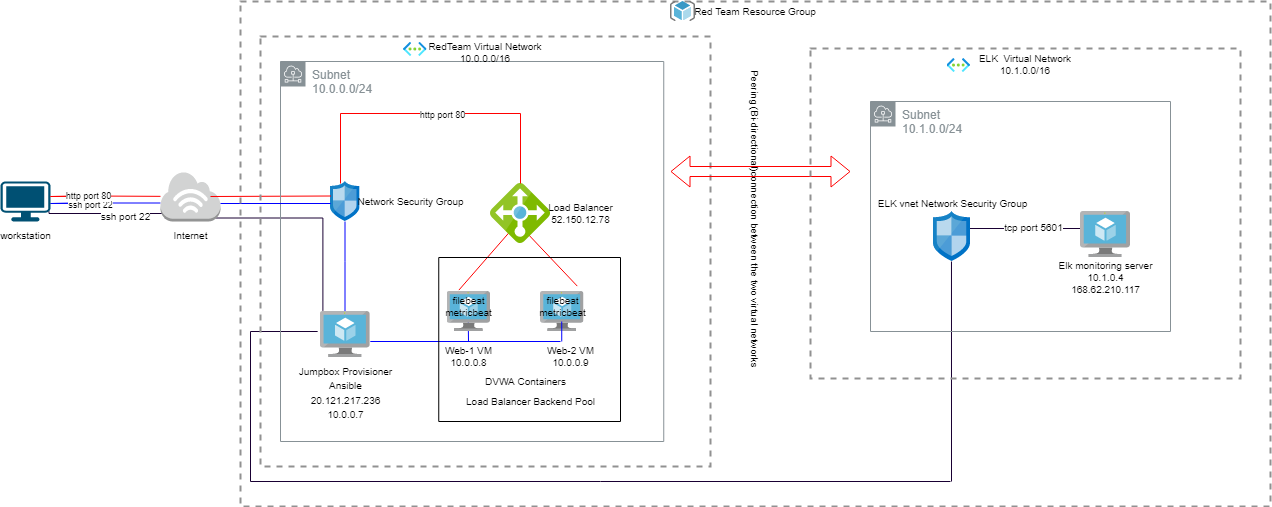

The diagram above was exported from draw.io. Its source (the exported page's mxGraphModel, read from the mxfile embedded in the PNG):
<mxGraphModel dx="1038" dy="521" grid="1" gridSize="10" guides="1" tooltips="1" connect="1" arrows="0" fold="1" page="1" pageScale="1" pageWidth="1169" pageHeight="827" math="0" shadow="0">
  <root>
    <mxCell id="WIyWlLk6GJQsqaUBKTNV-0" />
    <mxCell id="WIyWlLk6GJQsqaUBKTNV-1" parent="WIyWlLk6GJQsqaUBKTNV-0" />
    <mxCell id="RhKeg5QK5IYTIDfsnDYd-3" style="edgeStyle=none;rounded=0;orthogonalLoop=1;jettySize=auto;html=1;endArrow=none;endFill=0;strokeColor=#0000FF;" edge="1" parent="WIyWlLk6GJQsqaUBKTNV-1">
      <mxGeometry relative="1" as="geometry">
        <mxPoint x="170" y="231.5" as="targetPoint" />
        <mxPoint x="100" y="231.5" as="sourcePoint" />
        <Array as="points">
          <mxPoint x="60" y="232" />
          <mxPoint x="100" y="231.5" />
        </Array>
      </mxGeometry>
    </mxCell>
    <mxCell id="RhKeg5QK5IYTIDfsnDYd-5" value="ssh port 22" style="edgeLabel;html=1;align=center;verticalAlign=middle;resizable=0;points=[];fontSize=9;" vertex="1" connectable="0" parent="RhKeg5QK5IYTIDfsnDYd-3">
      <mxGeometry x="0.0509" y="-1" relative="1" as="geometry">
        <mxPoint y="1" as="offset" />
      </mxGeometry>
    </mxCell>
    <mxCell id="HmD7pO5ddMhfqN_pofqb-0" value="&lt;font style=&quot;font-size: 10px&quot;&gt;workstation&lt;/font&gt;" style="points=[[0.03,0.03,0],[0.5,0,0],[0.97,0.03,0],[1,0.4,0],[0.97,0.745,0],[0.5,1,0],[0.03,0.745,0],[0,0.4,0]];verticalLabelPosition=bottom;sketch=0;html=1;verticalAlign=top;aspect=fixed;align=center;pointerEvents=1;shape=mxgraph.cisco19.workstation;fillColor=#005073;strokeColor=none;" parent="WIyWlLk6GJQsqaUBKTNV-1" vertex="1">
      <mxGeometry x="10" y="210" width="50" height="40" as="geometry" />
    </mxCell>
    <mxCell id="RhKeg5QK5IYTIDfsnDYd-17" style="edgeStyle=orthogonalEdgeStyle;rounded=0;orthogonalLoop=1;jettySize=auto;html=1;fontSize=10;endArrow=none;endFill=0;strokeColor=#0000FF;" edge="1" parent="WIyWlLk6GJQsqaUBKTNV-1">
      <mxGeometry relative="1" as="geometry">
        <mxPoint x="354.5" y="340" as="targetPoint" />
        <mxPoint x="354.5" y="250" as="sourcePoint" />
        <Array as="points">
          <mxPoint x="355" y="290" />
          <mxPoint x="355" y="290" />
        </Array>
      </mxGeometry>
    </mxCell>
    <mxCell id="RhKeg5QK5IYTIDfsnDYd-26" style="edgeStyle=orthogonalEdgeStyle;rounded=0;orthogonalLoop=1;jettySize=auto;html=1;fontSize=10;endArrow=none;endFill=0;strokeColor=#0000FF;" edge="1" parent="WIyWlLk6GJQsqaUBKTNV-1">
      <mxGeometry relative="1" as="geometry">
        <mxPoint x="477.76" y="350" as="targetPoint" />
        <mxPoint x="478" y="370" as="sourcePoint" />
      </mxGeometry>
    </mxCell>
    <mxCell id="RhKeg5QK5IYTIDfsnDYd-27" style="edgeStyle=orthogonalEdgeStyle;rounded=0;orthogonalLoop=1;jettySize=auto;html=1;fontSize=10;endArrow=none;endFill=0;strokeColor=#0000FF;" edge="1" parent="WIyWlLk6GJQsqaUBKTNV-1">
      <mxGeometry relative="1" as="geometry">
        <mxPoint x="379.8" y="370" as="targetPoint" />
        <mxPoint x="570" y="370" as="sourcePoint" />
      </mxGeometry>
    </mxCell>
    <mxCell id="RhKeg5QK5IYTIDfsnDYd-33" style="edgeStyle=none;rounded=0;orthogonalLoop=1;jettySize=auto;html=1;fontSize=10;endArrow=none;endFill=0;strokeColor=#FF0000;exitX=0.273;exitY=-0.035;exitDx=0;exitDy=0;exitPerimeter=0;" edge="1" parent="WIyWlLk6GJQsqaUBKTNV-1" source="RhKeg5QK5IYTIDfsnDYd-20">
      <mxGeometry relative="1" as="geometry">
        <mxPoint x="528.26" y="250" as="targetPoint" />
        <mxPoint x="448.26" y="320" as="sourcePoint" />
      </mxGeometry>
    </mxCell>
    <mxCell id="RhKeg5QK5IYTIDfsnDYd-35" style="edgeStyle=none;rounded=0;orthogonalLoop=1;jettySize=auto;html=1;fontSize=10;endArrow=none;endFill=0;strokeColor=#FF0000;exitX=0.846;exitY=-0.135;exitDx=0;exitDy=0;exitPerimeter=0;" edge="1" parent="WIyWlLk6GJQsqaUBKTNV-1" source="RhKeg5QK5IYTIDfsnDYd-21">
      <mxGeometry relative="1" as="geometry">
        <mxPoint x="535" y="260" as="targetPoint" />
        <mxPoint x="585" y="300" as="sourcePoint" />
      </mxGeometry>
    </mxCell>
    <mxCell id="RhKeg5QK5IYTIDfsnDYd-62" style="edgeStyle=orthogonalEdgeStyle;rounded=0;orthogonalLoop=1;jettySize=auto;html=1;fontSize=10;endArrow=none;endFill=0;strokeColor=#190033;" edge="1" parent="WIyWlLk6GJQsqaUBKTNV-1">
      <mxGeometry relative="1" as="geometry">
        <mxPoint x="260" y="510" as="targetPoint" />
        <mxPoint x="327.15000000000003" y="360" as="sourcePoint" />
        <Array as="points">
          <mxPoint x="260" y="360" />
          <mxPoint x="260" y="510" />
        </Array>
      </mxGeometry>
    </mxCell>
    <mxCell id="RhKeg5QK5IYTIDfsnDYd-63" style="edgeStyle=orthogonalEdgeStyle;rounded=0;orthogonalLoop=1;jettySize=auto;html=1;fontSize=10;endArrow=none;endFill=0;strokeColor=#190033;" edge="1" parent="WIyWlLk6GJQsqaUBKTNV-1">
      <mxGeometry relative="1" as="geometry">
        <mxPoint x="260" y="510" as="targetPoint" />
        <mxPoint x="960" y="510" as="sourcePoint" />
      </mxGeometry>
    </mxCell>
    <mxCell id="RhKeg5QK5IYTIDfsnDYd-64" style="edgeStyle=orthogonalEdgeStyle;rounded=0;orthogonalLoop=1;jettySize=auto;html=1;fontSize=10;endArrow=none;endFill=0;strokeColor=#190033;entryX=0.486;entryY=1;entryDx=0;entryDy=0;entryPerimeter=0;" edge="1" parent="WIyWlLk6GJQsqaUBKTNV-1" target="RhKeg5QK5IYTIDfsnDYd-41">
      <mxGeometry relative="1" as="geometry">
        <mxPoint x="961" y="400" as="targetPoint" />
        <mxPoint x="961" y="510" as="sourcePoint" />
      </mxGeometry>
    </mxCell>
    <mxCell id="RhKeg5QK5IYTIDfsnDYd-65" style="edgeStyle=orthogonalEdgeStyle;rounded=0;orthogonalLoop=1;jettySize=auto;html=1;fontSize=10;endArrow=none;endFill=0;strokeColor=#190033;" edge="1" parent="WIyWlLk6GJQsqaUBKTNV-1">
      <mxGeometry relative="1" as="geometry">
        <mxPoint x="970" y="257" as="targetPoint" />
        <mxPoint x="1090" y="257" as="sourcePoint" />
      </mxGeometry>
    </mxCell>
    <mxCell id="RhKeg5QK5IYTIDfsnDYd-71" value="tcp port 5601" style="edgeLabel;html=1;align=center;verticalAlign=middle;resizable=0;points=[];fontSize=10;" vertex="1" connectable="0" parent="RhKeg5QK5IYTIDfsnDYd-65">
      <mxGeometry x="-0.2067" y="-2" relative="1" as="geometry">
        <mxPoint as="offset" />
      </mxGeometry>
    </mxCell>
    <mxCell id="RhKeg5QK5IYTIDfsnDYd-68" style="edgeStyle=orthogonalEdgeStyle;rounded=0;orthogonalLoop=1;jettySize=auto;html=1;fontSize=10;endArrow=none;endFill=0;strokeColor=#190033;exitX=0.97;exitY=0.745;exitDx=0;exitDy=0;exitPerimeter=0;" edge="1" parent="WIyWlLk6GJQsqaUBKTNV-1" source="HmD7pO5ddMhfqN_pofqb-0">
      <mxGeometry relative="1" as="geometry">
        <mxPoint x="180" y="242" as="targetPoint" />
        <mxPoint x="80" y="242" as="sourcePoint" />
        <Array as="points">
          <mxPoint x="59" y="242" />
        </Array>
      </mxGeometry>
    </mxCell>
    <mxCell id="RhKeg5QK5IYTIDfsnDYd-72" value="ssh port 22" style="edgeLabel;html=1;align=center;verticalAlign=middle;resizable=0;points=[];fontSize=10;" vertex="1" connectable="0" parent="RhKeg5QK5IYTIDfsnDYd-68">
      <mxGeometry x="0.264" y="-2" relative="1" as="geometry">
        <mxPoint as="offset" />
      </mxGeometry>
    </mxCell>
    <mxCell id="RhKeg5QK5IYTIDfsnDYd-70" style="edgeStyle=orthogonalEdgeStyle;rounded=0;orthogonalLoop=1;jettySize=auto;html=1;exitX=0.07;exitY=0.93;exitDx=0;exitDy=0;exitPerimeter=0;entryX=0.052;entryY=-0.013;entryDx=0;entryDy=0;entryPerimeter=0;fontSize=10;endArrow=none;endFill=0;strokeColor=#190033;" edge="1" parent="WIyWlLk6GJQsqaUBKTNV-1" source="HmD7pO5ddMhfqN_pofqb-1" target="RhKeg5QK5IYTIDfsnDYd-16">
      <mxGeometry relative="1" as="geometry" />
    </mxCell>
    <mxCell id="HmD7pO5ddMhfqN_pofqb-1" value="&lt;font style=&quot;font-size: 10px&quot;&gt;Internet&lt;/font&gt;" style="outlineConnect=0;dashed=0;verticalLabelPosition=bottom;verticalAlign=top;align=center;html=1;shape=mxgraph.aws3.internet_3;fillColor=#D2D3D3;gradientColor=none;" parent="WIyWlLk6GJQsqaUBKTNV-1" vertex="1">
      <mxGeometry x="170" y="200" width="60" height="50" as="geometry" />
    </mxCell>
    <mxCell id="HmD7pO5ddMhfqN_pofqb-8" value="" style="sketch=0;aspect=fixed;html=1;points=[];align=center;image;fontSize=12;image=img/lib/mscae/Network_Security_Groups_Classic.svg;" parent="WIyWlLk6GJQsqaUBKTNV-1" vertex="1">
      <mxGeometry x="340" y="210" width="29.6" height="40" as="geometry" />
    </mxCell>
    <mxCell id="HmD7pO5ddMhfqN_pofqb-9" value="&lt;font style=&quot;font-size: 10px&quot;&gt;&lt;br&gt;&lt;/font&gt;" style="sketch=0;aspect=fixed;html=1;points=[];align=center;image;fontSize=12;image=img/lib/mscae/Load_Balancer_feature.svg;" parent="WIyWlLk6GJQsqaUBKTNV-1" vertex="1">
      <mxGeometry x="500" y="212" width="60" height="60" as="geometry" />
    </mxCell>
    <mxCell id="RhKeg5QK5IYTIDfsnDYd-4" style="edgeStyle=none;rounded=0;orthogonalLoop=1;jettySize=auto;html=1;endArrow=none;endFill=0;strokeColor=#FF0000;" edge="1" parent="WIyWlLk6GJQsqaUBKTNV-1" target="HmD7pO5ddMhfqN_pofqb-1">
      <mxGeometry relative="1" as="geometry">
        <mxPoint x="170" y="224.5" as="targetPoint" />
        <mxPoint x="100" y="224.5" as="sourcePoint" />
        <Array as="points">
          <mxPoint x="60" y="225" />
          <mxPoint x="100" y="224.5" />
        </Array>
      </mxGeometry>
    </mxCell>
    <mxCell id="RhKeg5QK5IYTIDfsnDYd-7" value="http port 80" style="edgeLabel;html=1;align=center;verticalAlign=middle;resizable=0;points=[];fontSize=9;" vertex="1" connectable="0" parent="RhKeg5QK5IYTIDfsnDYd-4">
      <mxGeometry x="-0.0945" relative="1" as="geometry">
        <mxPoint x="10" as="offset" />
      </mxGeometry>
    </mxCell>
    <mxCell id="RhKeg5QK5IYTIDfsnDYd-9" style="edgeStyle=none;rounded=0;orthogonalLoop=1;jettySize=auto;html=1;fontSize=9;endArrow=none;endFill=0;strokeColor=#FF0000;" edge="1" parent="WIyWlLk6GJQsqaUBKTNV-1">
      <mxGeometry relative="1" as="geometry">
        <mxPoint x="340.5" y="224.5" as="targetPoint" />
        <mxPoint x="220" y="225" as="sourcePoint" />
      </mxGeometry>
    </mxCell>
    <mxCell id="RhKeg5QK5IYTIDfsnDYd-14" style="edgeStyle=orthogonalEdgeStyle;rounded=0;orthogonalLoop=1;jettySize=auto;html=1;fontSize=9;endArrow=none;endFill=0;strokeColor=#FF0000;" edge="1" parent="WIyWlLk6GJQsqaUBKTNV-1">
      <mxGeometry relative="1" as="geometry">
        <mxPoint x="530" y="212" as="targetPoint" />
        <mxPoint x="350" y="212" as="sourcePoint" />
        <Array as="points">
          <mxPoint x="350" y="142" />
          <mxPoint x="530" y="142" />
        </Array>
      </mxGeometry>
    </mxCell>
    <mxCell id="RhKeg5QK5IYTIDfsnDYd-15" value="http port 80" style="edgeLabel;html=1;align=center;verticalAlign=middle;resizable=0;points=[];fontSize=9;" vertex="1" connectable="0" parent="RhKeg5QK5IYTIDfsnDYd-14">
      <mxGeometry x="0.0675" y="-1" relative="1" as="geometry">
        <mxPoint as="offset" />
      </mxGeometry>
    </mxCell>
    <mxCell id="RhKeg5QK5IYTIDfsnDYd-16" value="&lt;font style=&quot;font-size: 10px&quot;&gt;Jumpbox Provisioner&lt;br&gt;Ansible&lt;br&gt;20.121.217.236&lt;br&gt;10.0.0.7&lt;/font&gt;" style="sketch=0;aspect=fixed;html=1;points=[];align=center;image;fontSize=12;image=img/lib/mscae/Virtual_Machine.svg;" vertex="1" parent="WIyWlLk6GJQsqaUBKTNV-1">
      <mxGeometry x="329.8" y="340" width="50" height="46" as="geometry" />
    </mxCell>
    <mxCell id="RhKeg5QK5IYTIDfsnDYd-19" value="Network Security Group" style="text;html=1;align=center;verticalAlign=middle;resizable=0;points=[];autosize=1;strokeColor=none;fillColor=none;fontSize=10;" vertex="1" parent="WIyWlLk6GJQsqaUBKTNV-1">
      <mxGeometry x="360" y="220" width="120" height="20" as="geometry" />
    </mxCell>
    <mxCell id="RhKeg5QK5IYTIDfsnDYd-20" value="" style="sketch=0;aspect=fixed;html=1;points=[];align=center;image;fontSize=12;image=img/lib/mscae/Virtual_Machine.svg;" vertex="1" parent="WIyWlLk6GJQsqaUBKTNV-1">
      <mxGeometry x="456.52" y="320" width="43.48" height="40" as="geometry" />
    </mxCell>
    <mxCell id="RhKeg5QK5IYTIDfsnDYd-21" value="" style="sketch=0;aspect=fixed;html=1;points=[];align=center;image;fontSize=12;image=img/lib/mscae/Virtual_Machine.svg;" vertex="1" parent="WIyWlLk6GJQsqaUBKTNV-1">
      <mxGeometry x="550" y="320" width="43.48" height="40" as="geometry" />
    </mxCell>
    <mxCell id="RhKeg5QK5IYTIDfsnDYd-22" value="DVWA Containers" style="text;html=1;align=center;verticalAlign=middle;resizable=0;points=[];autosize=1;strokeColor=none;fillColor=none;fontSize=10;" vertex="1" parent="WIyWlLk6GJQsqaUBKTNV-1">
      <mxGeometry x="485" y="400" width="100" height="20" as="geometry" />
    </mxCell>
    <mxCell id="RhKeg5QK5IYTIDfsnDYd-23" value="Load Balancer Backend Pool" style="text;html=1;align=center;verticalAlign=middle;resizable=0;points=[];autosize=1;strokeColor=none;fillColor=none;fontSize=10;" vertex="1" parent="WIyWlLk6GJQsqaUBKTNV-1">
      <mxGeometry x="470" y="420" width="140" height="20" as="geometry" />
    </mxCell>
    <mxCell id="RhKeg5QK5IYTIDfsnDYd-28" style="edgeStyle=orthogonalEdgeStyle;rounded=0;orthogonalLoop=1;jettySize=auto;html=1;fontSize=10;endArrow=none;endFill=0;strokeColor=#0000FF;" edge="1" parent="WIyWlLk6GJQsqaUBKTNV-1">
      <mxGeometry relative="1" as="geometry">
        <mxPoint x="571.24" y="350" as="targetPoint" />
        <mxPoint x="571.24" y="370" as="sourcePoint" />
      </mxGeometry>
    </mxCell>
    <mxCell id="RhKeg5QK5IYTIDfsnDYd-30" value="Web-1 VM&lt;br&gt;10.0.0.8" style="text;html=1;align=center;verticalAlign=middle;resizable=0;points=[];autosize=1;strokeColor=none;fillColor=none;fontSize=10;" vertex="1" parent="WIyWlLk6GJQsqaUBKTNV-1">
      <mxGeometry x="448.26" y="370" width="60" height="30" as="geometry" />
    </mxCell>
    <mxCell id="RhKeg5QK5IYTIDfsnDYd-31" value="Web-2 VM&lt;br&gt;10.0.0.9" style="text;html=1;align=center;verticalAlign=middle;resizable=0;points=[];autosize=1;strokeColor=none;fillColor=none;fontSize=10;" vertex="1" parent="WIyWlLk6GJQsqaUBKTNV-1">
      <mxGeometry x="550" y="370" width="60" height="30" as="geometry" />
    </mxCell>
    <mxCell id="RhKeg5QK5IYTIDfsnDYd-34" value="Load Balancer&lt;br&gt;52.150.12.78" style="text;html=1;align=center;verticalAlign=middle;resizable=0;points=[];autosize=1;strokeColor=none;fillColor=none;fontSize=10;" vertex="1" parent="WIyWlLk6GJQsqaUBKTNV-1">
      <mxGeometry x="550" y="227" width="80" height="30" as="geometry" />
    </mxCell>
    <mxCell id="RhKeg5QK5IYTIDfsnDYd-37" value="filebeat&lt;br&gt;metricbeat" style="text;html=1;align=center;verticalAlign=middle;resizable=0;points=[];autosize=1;strokeColor=none;fillColor=none;fontSize=10;" vertex="1" parent="WIyWlLk6GJQsqaUBKTNV-1">
      <mxGeometry x="448.26" y="320" width="60" height="30" as="geometry" />
    </mxCell>
    <mxCell id="RhKeg5QK5IYTIDfsnDYd-38" value="filebeat&lt;br&gt;metricbeat" style="text;html=1;align=center;verticalAlign=middle;resizable=0;points=[];autosize=1;strokeColor=none;fillColor=none;fontSize=10;" vertex="1" parent="WIyWlLk6GJQsqaUBKTNV-1">
      <mxGeometry x="541.74" y="320" width="60" height="30" as="geometry" />
    </mxCell>
    <mxCell id="RhKeg5QK5IYTIDfsnDYd-39" value="" style="sketch=0;aspect=fixed;html=1;points=[];align=center;image;fontSize=12;image=img/lib/mscae/Virtual_Machine.svg;" vertex="1" parent="WIyWlLk6GJQsqaUBKTNV-1">
      <mxGeometry x="1090" y="240" width="50" height="46" as="geometry" />
    </mxCell>
    <mxCell id="RhKeg5QK5IYTIDfsnDYd-40" value="Elk monitoring server&lt;br&gt;10.1.0.4&lt;br&gt;168.62.210.117" style="text;html=1;align=center;verticalAlign=middle;resizable=0;points=[];autosize=1;strokeColor=none;fillColor=none;fontSize=10;" vertex="1" parent="WIyWlLk6GJQsqaUBKTNV-1">
      <mxGeometry x="1060" y="286" width="110" height="40" as="geometry" />
    </mxCell>
    <mxCell id="RhKeg5QK5IYTIDfsnDYd-41" value="" style="sketch=0;aspect=fixed;html=1;points=[];align=center;image;fontSize=12;image=img/lib/mscae/Network_Security_Groups_Classic.svg;" vertex="1" parent="WIyWlLk6GJQsqaUBKTNV-1">
      <mxGeometry x="943" y="240" width="37" height="50" as="geometry" />
    </mxCell>
    <mxCell id="RhKeg5QK5IYTIDfsnDYd-42" value="ELK vnet Network Security Group" style="text;html=1;align=center;verticalAlign=middle;resizable=0;points=[];autosize=1;strokeColor=none;fillColor=none;fontSize=10;" vertex="1" parent="WIyWlLk6GJQsqaUBKTNV-1">
      <mxGeometry x="876.5" y="222" width="170" height="20" as="geometry" />
    </mxCell>
    <mxCell id="RhKeg5QK5IYTIDfsnDYd-46" value="" style="swimlane;startSize=0;fontSize=10;" vertex="1" parent="WIyWlLk6GJQsqaUBKTNV-1">
      <mxGeometry x="448.26" y="286" width="181.74" height="164" as="geometry" />
    </mxCell>
    <mxCell id="RhKeg5QK5IYTIDfsnDYd-47" style="edgeStyle=none;rounded=0;orthogonalLoop=1;jettySize=auto;html=1;exitX=0.5;exitY=0;exitDx=0;exitDy=0;fontSize=10;endArrow=none;endFill=0;strokeColor=#FF0000;" edge="1" parent="WIyWlLk6GJQsqaUBKTNV-1" source="RhKeg5QK5IYTIDfsnDYd-46" target="RhKeg5QK5IYTIDfsnDYd-46">
      <mxGeometry relative="1" as="geometry" />
    </mxCell>
    <mxCell id="RhKeg5QK5IYTIDfsnDYd-48" style="edgeStyle=none;rounded=0;orthogonalLoop=1;jettySize=auto;html=1;exitX=1;exitY=1;exitDx=0;exitDy=0;fontSize=10;endArrow=none;endFill=0;strokeColor=#FF0000;" edge="1" parent="WIyWlLk6GJQsqaUBKTNV-1" source="RhKeg5QK5IYTIDfsnDYd-46" target="RhKeg5QK5IYTIDfsnDYd-46">
      <mxGeometry relative="1" as="geometry" />
    </mxCell>
    <mxCell id="RhKeg5QK5IYTIDfsnDYd-55" value="Subnet&lt;br&gt;10.1.0.0/24" style="sketch=0;outlineConnect=0;gradientColor=none;html=1;whiteSpace=wrap;fontSize=12;fontStyle=0;shape=mxgraph.aws4.group;grIcon=mxgraph.aws4.group_subnet;strokeColor=#879196;fillColor=none;verticalAlign=top;align=left;spacingLeft=30;fontColor=#879196;dashed=0;" vertex="1" parent="WIyWlLk6GJQsqaUBKTNV-1">
      <mxGeometry x="880" y="130" width="300" height="230" as="geometry" />
    </mxCell>
    <mxCell id="RhKeg5QK5IYTIDfsnDYd-56" value="Subnet&lt;br&gt;10.0.0.0/24" style="sketch=0;outlineConnect=0;gradientColor=none;html=1;whiteSpace=wrap;fontSize=12;fontStyle=0;shape=mxgraph.aws4.group;grIcon=mxgraph.aws4.group_subnet;strokeColor=#879196;fillColor=none;verticalAlign=top;align=left;spacingLeft=30;fontColor=#879196;dashed=0;" vertex="1" parent="WIyWlLk6GJQsqaUBKTNV-1">
      <mxGeometry x="290" y="90" width="383.26" height="380" as="geometry" />
    </mxCell>
    <mxCell id="RhKeg5QK5IYTIDfsnDYd-61" value="RedTeam Virtual Network&lt;br&gt;10.0.0.0/16" style="fontStyle=0;verticalAlign=top;align=center;spacingTop=-2;fillColor=none;rounded=0;whiteSpace=wrap;html=1;strokeColor=#919191;strokeWidth=2;dashed=1;container=1;collapsible=0;expand=0;recursiveResize=0;fontSize=10;" vertex="1" parent="WIyWlLk6GJQsqaUBKTNV-1">
      <mxGeometry x="270" y="65" width="450" height="430" as="geometry" />
    </mxCell>
    <mxCell id="RhKeg5QK5IYTIDfsnDYd-51" value="" style="aspect=fixed;html=1;points=[];align=center;image;fontSize=12;image=img/lib/azure2/networking/Virtual_Networks.svg;" vertex="1" parent="RhKeg5QK5IYTIDfsnDYd-61">
      <mxGeometry x="143.02" y="5.97" width="23.5" height="14.03" as="geometry" />
    </mxCell>
    <mxCell id="RhKeg5QK5IYTIDfsnDYd-78" style="edgeStyle=none;rounded=0;orthogonalLoop=1;jettySize=auto;html=1;fontSize=9;endArrow=none;endFill=0;strokeColor=#0000FF;" edge="1" parent="RhKeg5QK5IYTIDfsnDYd-61">
      <mxGeometry relative="1" as="geometry">
        <mxPoint x="70" y="167" as="targetPoint" />
        <mxPoint x="-40" y="167" as="sourcePoint" />
      </mxGeometry>
    </mxCell>
    <mxCell id="RhKeg5QK5IYTIDfsnDYd-44" value="" style="shape=flexArrow;endArrow=classic;startArrow=classic;html=1;rounded=0;fontSize=10;strokeColor=#FF0000;" edge="1" parent="WIyWlLk6GJQsqaUBKTNV-1">
      <mxGeometry width="100" height="100" relative="1" as="geometry">
        <mxPoint x="680" y="200" as="sourcePoint" />
        <mxPoint x="860" y="200" as="targetPoint" />
        <Array as="points" />
      </mxGeometry>
    </mxCell>
    <mxCell id="RhKeg5QK5IYTIDfsnDYd-75" value="ELK&amp;nbsp; Virtual Network&lt;br&gt;10.1.0.0/16" style="fontStyle=0;verticalAlign=top;align=center;spacingTop=-2;fillColor=none;rounded=0;whiteSpace=wrap;html=1;strokeColor=#919191;strokeWidth=2;dashed=1;container=1;collapsible=0;expand=0;recursiveResize=0;fontSize=10;" vertex="1" parent="WIyWlLk6GJQsqaUBKTNV-1">
      <mxGeometry x="820" y="77" width="430" height="330" as="geometry" />
    </mxCell>
    <mxCell id="RhKeg5QK5IYTIDfsnDYd-74" value="" style="aspect=fixed;html=1;points=[];align=center;image;fontSize=12;image=img/lib/azure2/networking/Virtual_Networks.svg;" vertex="1" parent="RhKeg5QK5IYTIDfsnDYd-75">
      <mxGeometry x="136.5" y="10" width="23.5" height="14.03" as="geometry" />
    </mxCell>
    <mxCell id="RhKeg5QK5IYTIDfsnDYd-77" value="Red Team Resource Group" style="fontStyle=0;verticalAlign=top;align=center;spacingTop=-2;fillColor=none;rounded=0;whiteSpace=wrap;html=1;strokeColor=#919191;strokeWidth=2;dashed=1;container=1;collapsible=0;expand=0;recursiveResize=0;fontSize=10;" vertex="1" parent="WIyWlLk6GJQsqaUBKTNV-1">
      <mxGeometry x="250" y="30" width="1030" height="505" as="geometry" />
    </mxCell>
    <mxCell id="RhKeg5QK5IYTIDfsnDYd-79" value="Peering (Bi-directional)connection between the two virtual networks" style="text;html=1;align=center;verticalAlign=middle;resizable=0;points=[];autosize=1;strokeColor=none;fillColor=none;fontSize=10;rotation=90;" vertex="1" parent="RhKeg5QK5IYTIDfsnDYd-77">
      <mxGeometry x="360" y="207" width="310" height="20" as="geometry" />
    </mxCell>
    <mxCell id="RhKeg5QK5IYTIDfsnDYd-80" value="" style="sketch=0;aspect=fixed;html=1;points=[];align=center;image;fontSize=12;image=img/lib/mscae/ResourceGroup.svg;" vertex="1" parent="RhKeg5QK5IYTIDfsnDYd-77">
      <mxGeometry x="430" width="25" height="20" as="geometry" />
    </mxCell>
  </root>
</mxGraphModel>